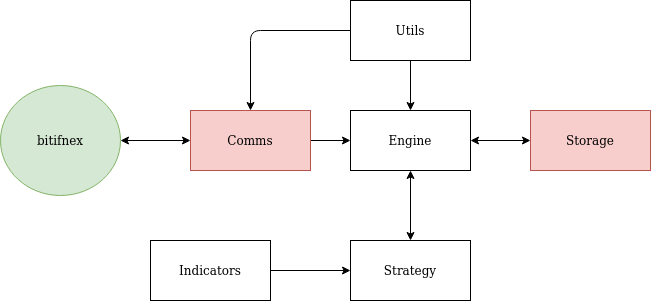

The diagram above was exported from draw.io. Its source (the exported page's mxGraphModel, read from the mxfile embedded in the PNG):
<mxGraphModel dx="1420" dy="805" grid="1" gridSize="10" guides="1" tooltips="1" connect="1" arrows="1" fold="1" page="1" pageScale="1" pageWidth="850" pageHeight="1100" math="0" shadow="0">
  <root>
    <mxCell id="0" />
    <mxCell id="1" parent="0" />
    <mxCell id="RqllybnsutNRsoXbFXvW-6" value="" style="edgeStyle=orthogonalEdgeStyle;rounded=0;orthogonalLoop=1;jettySize=auto;html=1;" edge="1" parent="1" source="RqllybnsutNRsoXbFXvW-2" target="RqllybnsutNRsoXbFXvW-5">
      <mxGeometry relative="1" as="geometry" />
    </mxCell>
    <mxCell id="RqllybnsutNRsoXbFXvW-2" value="Comms" style="rounded=0;whiteSpace=wrap;html=1;fillColor=#f8cecc;strokeColor=#b85450;" vertex="1" parent="1">
      <mxGeometry x="200" y="190" width="120" height="60" as="geometry" />
    </mxCell>
    <mxCell id="RqllybnsutNRsoXbFXvW-5" value="Engine" style="rounded=0;whiteSpace=wrap;html=1;" vertex="1" parent="1">
      <mxGeometry x="360" y="190" width="120" height="60" as="geometry" />
    </mxCell>
    <mxCell id="RqllybnsutNRsoXbFXvW-9" value="bitifnex" style="ellipse;whiteSpace=wrap;html=1;fillColor=#d5e8d4;strokeColor=#82b366;" vertex="1" parent="1">
      <mxGeometry x="10" y="165" width="120" height="110" as="geometry" />
    </mxCell>
    <mxCell id="RqllybnsutNRsoXbFXvW-11" value="Utils" style="rounded=0;whiteSpace=wrap;html=1;" vertex="1" parent="1">
      <mxGeometry x="360" y="80" width="120" height="60" as="geometry" />
    </mxCell>
    <mxCell id="RqllybnsutNRsoXbFXvW-12" value="Storage" style="rounded=0;whiteSpace=wrap;html=1;fillColor=#f8cecc;strokeColor=#b85450;" vertex="1" parent="1">
      <mxGeometry x="540" y="190" width="120" height="60" as="geometry" />
    </mxCell>
    <mxCell id="RqllybnsutNRsoXbFXvW-13" value="Strategy" style="rounded=0;whiteSpace=wrap;html=1;" vertex="1" parent="1">
      <mxGeometry x="360" y="320" width="120" height="60" as="geometry" />
    </mxCell>
    <mxCell id="RqllybnsutNRsoXbFXvW-14" value="" style="endArrow=classic;startArrow=classic;html=1;entryX=0.5;entryY=1;entryDx=0;entryDy=0;exitX=0.5;exitY=0;exitDx=0;exitDy=0;" edge="1" parent="1" source="RqllybnsutNRsoXbFXvW-13" target="RqllybnsutNRsoXbFXvW-5">
      <mxGeometry width="50" height="50" relative="1" as="geometry">
        <mxPoint x="400" y="440" as="sourcePoint" />
        <mxPoint x="450" y="390" as="targetPoint" />
      </mxGeometry>
    </mxCell>
    <mxCell id="RqllybnsutNRsoXbFXvW-16" value="" style="endArrow=classic;startArrow=classic;html=1;entryX=1;entryY=0.5;entryDx=0;entryDy=0;exitX=0;exitY=0.5;exitDx=0;exitDy=0;" edge="1" parent="1" source="RqllybnsutNRsoXbFXvW-12" target="RqllybnsutNRsoXbFXvW-5">
      <mxGeometry width="50" height="50" relative="1" as="geometry">
        <mxPoint x="400" y="440" as="sourcePoint" />
        <mxPoint x="450" y="390" as="targetPoint" />
      </mxGeometry>
    </mxCell>
    <mxCell id="RqllybnsutNRsoXbFXvW-17" value="" style="endArrow=classic;html=1;exitX=0;exitY=0.5;exitDx=0;exitDy=0;entryX=0.5;entryY=0;entryDx=0;entryDy=0;" edge="1" parent="1" source="RqllybnsutNRsoXbFXvW-11" target="RqllybnsutNRsoXbFXvW-2">
      <mxGeometry width="50" height="50" relative="1" as="geometry">
        <mxPoint x="400" y="440" as="sourcePoint" />
        <mxPoint x="450" y="390" as="targetPoint" />
        <Array as="points">
          <mxPoint x="260" y="110" />
        </Array>
      </mxGeometry>
    </mxCell>
    <mxCell id="RqllybnsutNRsoXbFXvW-18" value="" style="endArrow=classic;html=1;exitX=0.5;exitY=1;exitDx=0;exitDy=0;" edge="1" parent="1" source="RqllybnsutNRsoXbFXvW-11" target="RqllybnsutNRsoXbFXvW-5">
      <mxGeometry width="50" height="50" relative="1" as="geometry">
        <mxPoint x="400" y="440" as="sourcePoint" />
        <mxPoint x="450" y="390" as="targetPoint" />
      </mxGeometry>
    </mxCell>
    <mxCell id="RqllybnsutNRsoXbFXvW-24" value="Indicators" style="rounded=0;whiteSpace=wrap;html=1;" vertex="1" parent="1">
      <mxGeometry x="160" y="320" width="120" height="60" as="geometry" />
    </mxCell>
    <mxCell id="RqllybnsutNRsoXbFXvW-25" value="" style="endArrow=classic;html=1;exitX=1;exitY=0.5;exitDx=0;exitDy=0;entryX=0;entryY=0.5;entryDx=0;entryDy=0;" edge="1" parent="1" source="RqllybnsutNRsoXbFXvW-24" target="RqllybnsutNRsoXbFXvW-13">
      <mxGeometry width="50" height="50" relative="1" as="geometry">
        <mxPoint x="400" y="440" as="sourcePoint" />
        <mxPoint x="450" y="390" as="targetPoint" />
      </mxGeometry>
    </mxCell>
    <mxCell id="RqllybnsutNRsoXbFXvW-27" value="" style="endArrow=classic;startArrow=classic;html=1;exitX=1;exitY=0.5;exitDx=0;exitDy=0;entryX=0;entryY=0.5;entryDx=0;entryDy=0;" edge="1" parent="1" source="RqllybnsutNRsoXbFXvW-9" target="RqllybnsutNRsoXbFXvW-2">
      <mxGeometry width="50" height="50" relative="1" as="geometry">
        <mxPoint x="400" y="440" as="sourcePoint" />
        <mxPoint x="450" y="390" as="targetPoint" />
      </mxGeometry>
    </mxCell>
  </root>
</mxGraphModel>